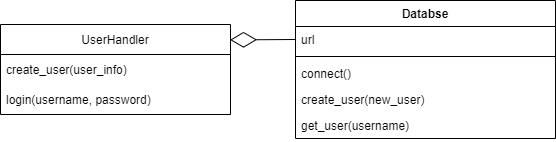

The diagram above was exported from draw.io. Its source (the exported page's mxGraphModel, read from the mxfile embedded in the PNG):
<mxGraphModel dx="1038" dy="489" grid="1" gridSize="10" guides="1" tooltips="1" connect="1" arrows="1" fold="1" page="1" pageScale="1" pageWidth="850" pageHeight="1100" math="0" shadow="0">
  <root>
    <mxCell id="NXzxN1EiDf4Y3HKvfeWR-0" />
    <mxCell id="NXzxN1EiDf4Y3HKvfeWR-1" parent="NXzxN1EiDf4Y3HKvfeWR-0" />
    <mxCell id="NXzxN1EiDf4Y3HKvfeWR-2" value="UserHandler" style="swimlane;fontStyle=0;childLayout=stackLayout;horizontal=1;startSize=30;horizontalStack=0;resizeParent=1;resizeParentMax=0;resizeLast=0;collapsible=1;marginBottom=0;" vertex="1" parent="NXzxN1EiDf4Y3HKvfeWR-1">
      <mxGeometry x="130" y="80" width="230" height="90" as="geometry" />
    </mxCell>
    <mxCell id="NXzxN1EiDf4Y3HKvfeWR-3" value="create_user(user_info)" style="text;strokeColor=none;fillColor=none;align=left;verticalAlign=middle;spacingLeft=4;spacingRight=4;overflow=hidden;points=[[0,0.5],[1,0.5]];portConstraint=eastwest;rotatable=0;" vertex="1" parent="NXzxN1EiDf4Y3HKvfeWR-2">
      <mxGeometry y="30" width="230" height="30" as="geometry" />
    </mxCell>
    <mxCell id="NXzxN1EiDf4Y3HKvfeWR-7" value="login(username, password)" style="text;strokeColor=none;fillColor=none;align=left;verticalAlign=middle;spacingLeft=4;spacingRight=4;overflow=hidden;points=[[0,0.5],[1,0.5]];portConstraint=eastwest;rotatable=0;" vertex="1" parent="NXzxN1EiDf4Y3HKvfeWR-2">
      <mxGeometry y="60" width="230" height="30" as="geometry" />
    </mxCell>
    <mxCell id="NXzxN1EiDf4Y3HKvfeWR-10" value="Databse" style="swimlane;fontStyle=1;align=center;verticalAlign=top;childLayout=stackLayout;horizontal=1;startSize=26;horizontalStack=0;resizeParent=1;resizeParentMax=0;resizeLast=0;collapsible=1;marginBottom=0;" vertex="1" parent="NXzxN1EiDf4Y3HKvfeWR-1">
      <mxGeometry x="425" y="56" width="260" height="138" as="geometry" />
    </mxCell>
    <mxCell id="NXzxN1EiDf4Y3HKvfeWR-14" value="url" style="text;strokeColor=none;fillColor=none;align=left;verticalAlign=top;spacingLeft=4;spacingRight=4;overflow=hidden;rotatable=0;points=[[0,0.5],[1,0.5]];portConstraint=eastwest;" vertex="1" parent="NXzxN1EiDf4Y3HKvfeWR-10">
      <mxGeometry y="26" width="260" height="26" as="geometry" />
    </mxCell>
    <mxCell id="NXzxN1EiDf4Y3HKvfeWR-16" value="" style="line;strokeWidth=1;fillColor=none;align=left;verticalAlign=middle;spacingTop=-1;spacingLeft=3;spacingRight=3;rotatable=0;labelPosition=right;points=[];portConstraint=eastwest;" vertex="1" parent="NXzxN1EiDf4Y3HKvfeWR-10">
      <mxGeometry y="52" width="260" height="8" as="geometry" />
    </mxCell>
    <mxCell id="NXzxN1EiDf4Y3HKvfeWR-17" value="connect()" style="text;strokeColor=none;fillColor=none;align=left;verticalAlign=top;spacingLeft=4;spacingRight=4;overflow=hidden;rotatable=0;points=[[0,0.5],[1,0.5]];portConstraint=eastwest;" vertex="1" parent="NXzxN1EiDf4Y3HKvfeWR-10">
      <mxGeometry y="60" width="260" height="26" as="geometry" />
    </mxCell>
    <mxCell id="NXzxN1EiDf4Y3HKvfeWR-18" value="create_user(new_user)" style="text;strokeColor=none;fillColor=none;align=left;verticalAlign=top;spacingLeft=4;spacingRight=4;overflow=hidden;rotatable=0;points=[[0,0.5],[1,0.5]];portConstraint=eastwest;" vertex="1" parent="NXzxN1EiDf4Y3HKvfeWR-10">
      <mxGeometry y="86" width="260" height="26" as="geometry" />
    </mxCell>
    <mxCell id="9Ih0cKAmVLXGNM8VwCTs-1" value="get_user(username)" style="text;strokeColor=none;fillColor=none;align=left;verticalAlign=top;spacingLeft=4;spacingRight=4;overflow=hidden;rotatable=0;points=[[0,0.5],[1,0.5]];portConstraint=eastwest;" vertex="1" parent="NXzxN1EiDf4Y3HKvfeWR-10">
      <mxGeometry y="112" width="260" height="26" as="geometry" />
    </mxCell>
    <mxCell id="NXzxN1EiDf4Y3HKvfeWR-22" value="" style="endArrow=diamondThin;endFill=0;endSize=24;html=1;rounded=0;entryX=0.998;entryY=0.171;entryDx=0;entryDy=0;entryPerimeter=0;exitX=0;exitY=0.5;exitDx=0;exitDy=0;" edge="1" parent="NXzxN1EiDf4Y3HKvfeWR-1" source="NXzxN1EiDf4Y3HKvfeWR-14" target="NXzxN1EiDf4Y3HKvfeWR-2">
      <mxGeometry width="160" relative="1" as="geometry">
        <mxPoint x="490" y="210" as="sourcePoint" />
        <mxPoint x="500" y="200" as="targetPoint" />
      </mxGeometry>
    </mxCell>
  </root>
</mxGraphModel>